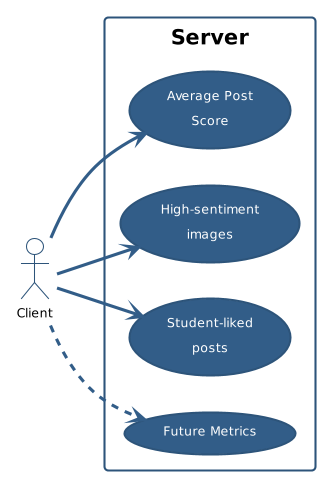

The diagram above was rendered by PlantUML. Its source (embedded in the PNG):
@startuml
!theme sandstone

skinparam rectanglebackgroundcolor transparent
skinparam rectanglefontcolor black
skinparam actorbackgroundcolor transparent
skinparam actorfontcolor black

left to right direction
actor "Client" as fc
rectangle Server {
  usecase "Average Post\nScore" as UC1
  usecase "High-sentiment\nimages" as UC2
  usecase "Student-liked\nposts" as UC3
  usecase "Future Metrics" as UC4
}
fc --> UC1
fc --> UC2
fc --> UC3
fc ..> UC4

@enduml